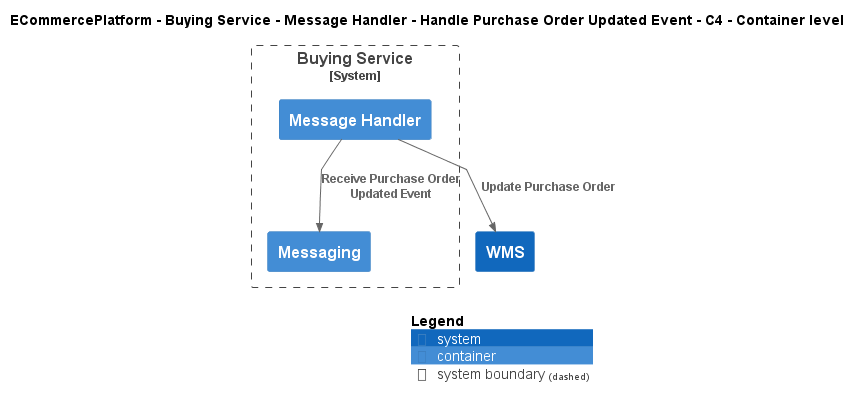

The diagram above was rendered by PlantUML. Its source (embedded in the PNG):
@startuml
!include ..\..\..\..\..\..\..\.c4s\C4_Container.puml

AddElementTag("c4interflow:lifecycle:new", $bgColor=green, $fontColor=#ffffff, $borderColor=green, $shadowing="False")
AddElementTag("c4interflow:lifecycle:changed", $bgColor=orange, $fontColor=#ffffff, $borderColor=orange, $shadowing="False")
AddElementTag("c4interflow:lifecycle:removed", $bgColor=red, $fontColor=#ffffff, $borderColor=red, $shadowing="False")

AddRelTag("c4interflow:lifecycle:new", $textColor=green, $lineColor=green)
AddRelTag("c4interflow:lifecycle:changed", $textColor=orange, $lineColor=orange)
AddRelTag("c4interflow:lifecycle:removed", $textColor=red, $lineColor=red)

SHOW_PERSON_PORTRAIT()
LAYOUT_TOP_DOWN()

skinparam linetype polyline

title ECommercePlatform - Buying Service - Message Handler - Handle Purchase Order Updated Event - C4 - Container level


System_Boundary(ECommercePlatform.SoftwareSystems.BuyingService, "Buying Service") {
    Container(ECommercePlatform.SoftwareSystems.BuyingService.Containers.MessageHandler, "Message Handler", "", "")
    Container(ECommercePlatform.SoftwareSystems.BuyingService.Containers.Messaging, "Messaging", "", "")
}
System(ECommercePlatform.SoftwareSystems.WMS, "WMS", "")

Rel(ECommercePlatform.SoftwareSystems.BuyingService.Containers.MessageHandler, ECommercePlatform.SoftwareSystems.BuyingService.Containers.Messaging, "Receive Purchase Order Updated Event")
Rel(ECommercePlatform.SoftwareSystems.BuyingService.Containers.MessageHandler, ECommercePlatform.SoftwareSystems.WMS, "Update Purchase Order")


SHOW_LEGEND()
@enduml